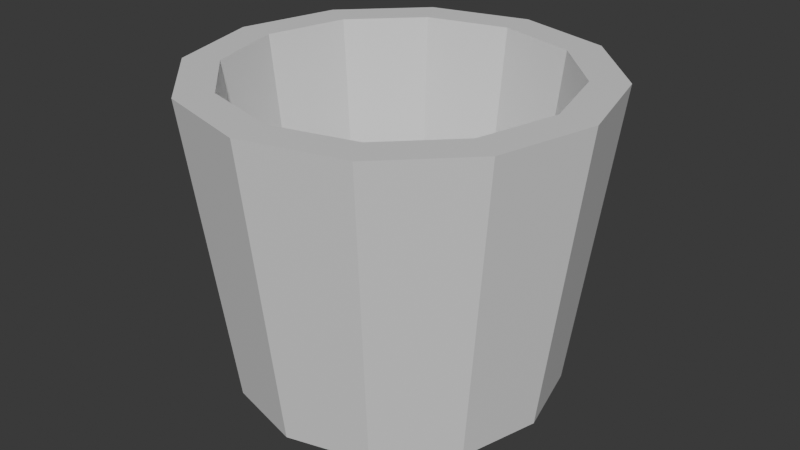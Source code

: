 # Source: pot.blend  (saved by Blender 5.3.31; exported with 4.5.12 LTS)
import bpy
from mathutils import Matrix  # noqa: F401  (used for matrix-valued properties, if any)

bpy.ops.wm.read_factory_settings(use_empty=True)
scene = bpy.context.scene
scene.name = 'Scene'

# ---- materials (node trees are filled in below, after node groups)
mat_blockout_grey = bpy.data.materials.new('Blockout grey')
mat_blockout_grey.diffuse_color = (0.68, 0.68, 0.68, 1.0)
mat_blockout_grey.roughness = 1.0

# ---- material node trees
mat_blockout_grey.use_nodes = True; mat_blockout_grey.node_tree.nodes.clear()
_N = mat_blockout_grey.node_tree.nodes; _L = mat_blockout_grey.node_tree.links
n0 = _N.new('ShaderNodeBsdfPrincipled'); n0.name = 'Principled BSDF'; n0.location = (-200, 100)
n0.inputs[10].default_value = 0.005
n1 = _N.new('ShaderNodeOutputMaterial'); n1.name = 'Material Output'; n1.location = (200, 100)
_L.new(n0.outputs[0], n1.inputs[0])
n1.is_active_output = True

# ---- world
world_neutral = bpy.data.worlds.new('Neutral'); scene.world = world_neutral
world_neutral.use_nodes = True; world_neutral.node_tree.nodes.clear()
_N = world_neutral.node_tree.nodes; _L = world_neutral.node_tree.links
n0 = _N.new('ShaderNodeBackground'); n0.name = 'Background'; n0.location = (-200, 100)
n0.inputs[0].default_value = (0.05, 0.05, 0.05, 1.0)
n1 = _N.new('ShaderNodeOutputWorld'); n1.name = 'World Output'; n1.location = (200, 100)
_L.new(n0.outputs[0], n1.inputs[0])
n1.is_active_output = True
world_neutral.color = (0.12, 0.12, 0.12)

# ---- meshes
me_pot_mesh = bpy.data.meshes.new('pot_mesh')
me_pot_mesh.from_pydata([(0.184, 0.0, 0.0), (0.1593, 0.092, 0.0), (0.092, 0.1593, 0.0), (1.127e-17, 0.184, 0.0), (-0.092, 0.1593, 0.0), (-0.1593, 0.092, 0.0), (-0.184, 2.253e-17, 0.0), (-0.1593, -0.092, 0.0), (-0.092, -0.1593, 0.0), (-3.38e-17, -0.184, 0.0), (0.092, -0.1593, 0.0), (0.1593, -0.092, 0.0), (0.23, 0.0, 0.35), (0.1992, 0.115, 0.35), (0.115, 0.1992, 0.35), (1.408e-17, 0.23, 0.35), (-0.115, 0.1992, 0.35), (-0.1992, 0.115, 0.35), (-0.23, 2.817e-17, 0.35), (-0.1992, -0.115, 0.35), (-0.115, -0.1992, 0.35), (-4.225e-17, -0.23, 0.35), (0.115, -0.1992, 0.35), (0.1992, -0.115, 0.35), (0.1886, 0.0, 0.35), (0.1633, 0.0943, 0.35), (0.0943, 0.1633, 0.35), (1.155e-17, 0.1886, 0.35), (-0.0943, 0.1633, 0.35), (-0.1633, 0.0943, 0.35), (-0.1886, 2.31e-17, 0.35), (-0.1633, -0.0943, 0.35), (-0.0943, -0.1633, 0.35), (-3.465e-17, -0.1886, 0.35), (0.0943, -0.1633, 0.35), (0.1633, -0.0943, 0.35), (0.1495, 0.0, 0.025), (0.1295, 0.07475, 0.025), (0.07475, 0.1295, 0.025), (9.154e-18, 0.1495, 0.025), (-0.07475, 0.1295, 0.025), (-0.1295, 0.07475, 0.025), (-0.1495, 1.831e-17, 0.025), (-0.1295, -0.07475, 0.025), (-0.07475, -0.1295, 0.025), (-2.746e-17, -0.1495, 0.025), (0.07475, -0.1295, 0.025), (0.1295, -0.07475, 0.025)], [], [(0, 1, 13, 12), (1, 2, 14, 13), (2, 3, 15, 14), (3, 4, 16, 15), (4, 5, 17, 16), (5, 6, 18, 17), (6, 7, 19, 18), (7, 8, 20, 19), (8, 9, 21, 20), (9, 10, 22, 21), (10, 11, 23, 22), (11, 0, 12, 23), (12, 13, 25, 24), (13, 14, 26, 25), (14, 15, 27, 26), (15, 16, 28, 27), (16, 17, 29, 28), (17, 18, 30, 29), (18, 19, 31, 30), (19, 20, 32, 31), (20, 21, 33, 32), (21, 22, 34, 33), (22, 23, 35, 34), (23, 12, 24, 35), (24, 25, 37, 36), (25, 26, 38, 37), (26, 27, 39, 38), (27, 28, 40, 39), (28, 29, 41, 40), (29, 30, 42, 41), (30, 31, 43, 42), (31, 32, 44, 43), (32, 33, 45, 44), (33, 34, 46, 45), (34, 35, 47, 46), (35, 24, 36, 47), (11, 10, 9, 8, 7, 6, 5, 4, 3, 2, 1, 0), (36, 37, 38, 39, 40, 41, 42, 43, 44, 45, 46, 47)])
me_pot_mesh.materials.append(mat_blockout_grey)
me_pot_mesh.update()

# ---- objects
ob_pot = bpy.data.objects.new('pot', me_pot_mesh)

# ---- transforms, parenting, visibility, modifiers, constraints
ob_pot.location = (0.0, 0.0, 0.0)

# ---- collection membership
scene.collection.objects.link(ob_pot)

# ---- scene / render settings (as saved in the file)
scene.frame_start = 1; scene.frame_end = 250; scene.frame_set(1)
scene.render.engine = 'BLENDER_WORKBENCH'
scene.render.bake_bias = 0.0
scene.render.bake_samples = 0
scene.render.compositor_device = 'GPU'
scene.eevee.use_volume_custom_range = False
scene.eevee.fast_gi_thickness_near = 0.1
scene.eevee.fast_gi_thickness_far = 0.0
scene.eevee.ray_tracing_options.screen_trace_thickness = 0.1
bpy.context.view_layer.update()

# ---- added for rendering (the .blend has no active camera and no usable light): camera, sun
cam_auto = bpy.data.cameras.new('AutoCamera')
cam_auto.lens = 50.0
cam_auto.sensor_width = 36.0
cam_auto.clip_end = 1000.0
ob_auto_camera = bpy.data.objects.new('AutoCamera', cam_auto)
scene.collection.objects.link(ob_auto_camera)
ob_auto_camera.location = (0.683477, -0.820173, 0.721782)
ob_auto_camera.rotation_euler = (1.09748, -7.21219e-08, 0.694738)
scene.camera = ob_auto_camera
light_auto_sun = bpy.data.lights.new('AutoSun', 'SUN')
light_auto_sun.energy = 3.0
light_auto_sun.angle = 0.0523599
ob_auto_sun = bpy.data.objects.new('AutoSun', light_auto_sun)
scene.collection.objects.link(ob_auto_sun)
ob_auto_sun.rotation_euler = (0.872665, 0.174533, 0.523599)
bpy.context.view_layer.update()
